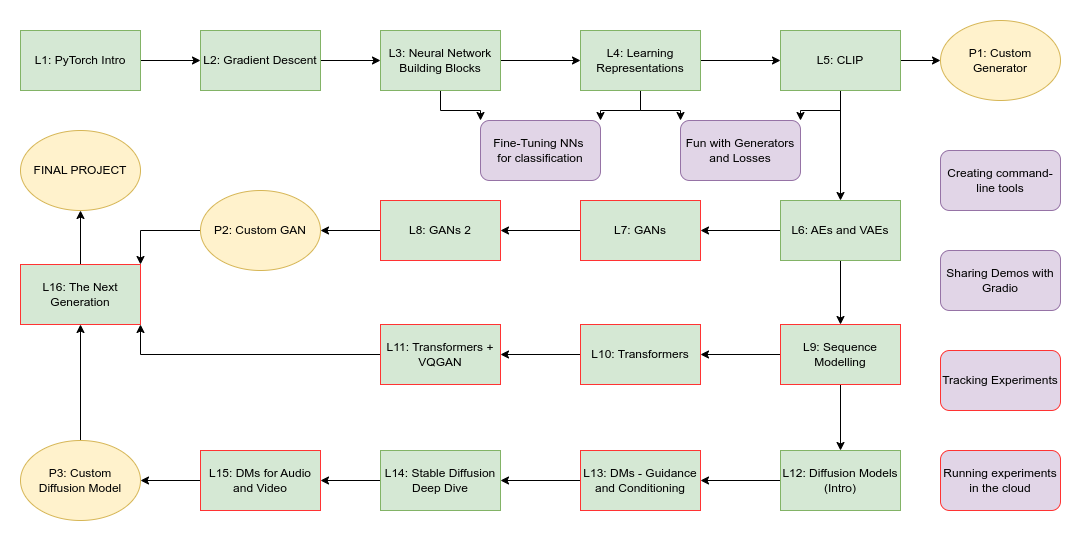

The diagram above was exported from draw.io. Its source (the exported page's mxGraphModel, read from the mxfile embedded in the PNG):
<mxGraphModel dx="1348" dy="805" grid="1" gridSize="10" guides="1" tooltips="1" connect="1" arrows="1" fold="1" page="1" pageScale="1" pageWidth="1169" pageHeight="827" math="0" shadow="0">
  <root>
    <mxCell id="0" />
    <mxCell id="1" parent="0" />
    <mxCell id="XNtSs48c3FSDyEsAO2NG-3" value="" style="edgeStyle=orthogonalEdgeStyle;rounded=0;orthogonalLoop=1;jettySize=auto;html=1;" edge="1" parent="1" source="XNtSs48c3FSDyEsAO2NG-1" target="XNtSs48c3FSDyEsAO2NG-2">
      <mxGeometry relative="1" as="geometry" />
    </mxCell>
    <mxCell id="XNtSs48c3FSDyEsAO2NG-1" value="L1: PyTorch Intro" style="rounded=0;whiteSpace=wrap;html=1;fillColor=#d5e8d4;strokeColor=#82b366;" vertex="1" parent="1">
      <mxGeometry x="80" y="120" width="120" height="60" as="geometry" />
    </mxCell>
    <mxCell id="XNtSs48c3FSDyEsAO2NG-5" value="" style="edgeStyle=orthogonalEdgeStyle;rounded=0;orthogonalLoop=1;jettySize=auto;html=1;" edge="1" parent="1" source="XNtSs48c3FSDyEsAO2NG-2" target="XNtSs48c3FSDyEsAO2NG-4">
      <mxGeometry relative="1" as="geometry" />
    </mxCell>
    <mxCell id="XNtSs48c3FSDyEsAO2NG-2" value="L2: Gradient Descent" style="whiteSpace=wrap;html=1;rounded=0;fillColor=#d5e8d4;strokeColor=#82b366;" vertex="1" parent="1">
      <mxGeometry x="260" y="120" width="120" height="60" as="geometry" />
    </mxCell>
    <mxCell id="XNtSs48c3FSDyEsAO2NG-7" value="" style="edgeStyle=orthogonalEdgeStyle;rounded=0;orthogonalLoop=1;jettySize=auto;html=1;" edge="1" parent="1" source="XNtSs48c3FSDyEsAO2NG-4" target="XNtSs48c3FSDyEsAO2NG-6">
      <mxGeometry relative="1" as="geometry" />
    </mxCell>
    <mxCell id="XNtSs48c3FSDyEsAO2NG-11" style="edgeStyle=orthogonalEdgeStyle;rounded=0;orthogonalLoop=1;jettySize=auto;html=1;exitX=0.5;exitY=1;exitDx=0;exitDy=0;entryX=0;entryY=0;entryDx=0;entryDy=0;" edge="1" parent="1" source="XNtSs48c3FSDyEsAO2NG-4" target="XNtSs48c3FSDyEsAO2NG-10">
      <mxGeometry relative="1" as="geometry" />
    </mxCell>
    <mxCell id="XNtSs48c3FSDyEsAO2NG-4" value="L3: Neural Network&lt;br&gt;Building Blocks" style="whiteSpace=wrap;html=1;rounded=0;fillColor=#d5e8d4;strokeColor=#82b366;" vertex="1" parent="1">
      <mxGeometry x="440" y="120" width="120" height="60" as="geometry" />
    </mxCell>
    <mxCell id="XNtSs48c3FSDyEsAO2NG-9" value="" style="edgeStyle=orthogonalEdgeStyle;rounded=0;orthogonalLoop=1;jettySize=auto;html=1;" edge="1" parent="1" source="XNtSs48c3FSDyEsAO2NG-6" target="XNtSs48c3FSDyEsAO2NG-8">
      <mxGeometry relative="1" as="geometry" />
    </mxCell>
    <mxCell id="XNtSs48c3FSDyEsAO2NG-12" style="edgeStyle=orthogonalEdgeStyle;rounded=0;orthogonalLoop=1;jettySize=auto;html=1;exitX=0.5;exitY=1;exitDx=0;exitDy=0;entryX=1;entryY=0;entryDx=0;entryDy=0;" edge="1" parent="1" source="XNtSs48c3FSDyEsAO2NG-6" target="XNtSs48c3FSDyEsAO2NG-10">
      <mxGeometry relative="1" as="geometry" />
    </mxCell>
    <mxCell id="XNtSs48c3FSDyEsAO2NG-14" style="edgeStyle=orthogonalEdgeStyle;rounded=0;orthogonalLoop=1;jettySize=auto;html=1;exitX=0.5;exitY=1;exitDx=0;exitDy=0;entryX=0;entryY=0;entryDx=0;entryDy=0;" edge="1" parent="1" source="XNtSs48c3FSDyEsAO2NG-6" target="XNtSs48c3FSDyEsAO2NG-13">
      <mxGeometry relative="1" as="geometry" />
    </mxCell>
    <mxCell id="XNtSs48c3FSDyEsAO2NG-6" value="L4: Learning Representations" style="whiteSpace=wrap;html=1;rounded=0;fillColor=#d5e8d4;strokeColor=#82b366;" vertex="1" parent="1">
      <mxGeometry x="640" y="120" width="120" height="60" as="geometry" />
    </mxCell>
    <mxCell id="XNtSs48c3FSDyEsAO2NG-15" style="edgeStyle=orthogonalEdgeStyle;rounded=0;orthogonalLoop=1;jettySize=auto;html=1;exitX=0.5;exitY=1;exitDx=0;exitDy=0;entryX=1;entryY=0;entryDx=0;entryDy=0;" edge="1" parent="1" source="XNtSs48c3FSDyEsAO2NG-8" target="XNtSs48c3FSDyEsAO2NG-13">
      <mxGeometry relative="1" as="geometry" />
    </mxCell>
    <mxCell id="XNtSs48c3FSDyEsAO2NG-17" value="" style="edgeStyle=orthogonalEdgeStyle;rounded=0;orthogonalLoop=1;jettySize=auto;html=1;" edge="1" parent="1" source="XNtSs48c3FSDyEsAO2NG-8" target="XNtSs48c3FSDyEsAO2NG-16">
      <mxGeometry relative="1" as="geometry" />
    </mxCell>
    <mxCell id="XNtSs48c3FSDyEsAO2NG-41" style="edgeStyle=orthogonalEdgeStyle;rounded=0;orthogonalLoop=1;jettySize=auto;html=1;" edge="1" parent="1" source="XNtSs48c3FSDyEsAO2NG-8" target="XNtSs48c3FSDyEsAO2NG-40">
      <mxGeometry relative="1" as="geometry" />
    </mxCell>
    <mxCell id="XNtSs48c3FSDyEsAO2NG-8" value="L5: CLIP" style="whiteSpace=wrap;html=1;rounded=0;fillColor=#d5e8d4;strokeColor=#82b366;" vertex="1" parent="1">
      <mxGeometry x="840" y="120" width="120" height="60" as="geometry" />
    </mxCell>
    <mxCell id="XNtSs48c3FSDyEsAO2NG-10" value="Fine-Tuning NNs&amp;nbsp;&lt;br&gt;for classification" style="rounded=1;whiteSpace=wrap;html=1;fillColor=#e1d5e7;strokeColor=#9673a6;" vertex="1" parent="1">
      <mxGeometry x="540" y="210" width="120" height="60" as="geometry" />
    </mxCell>
    <mxCell id="XNtSs48c3FSDyEsAO2NG-13" value="Fun with Generators&lt;br&gt;and Losses" style="rounded=1;whiteSpace=wrap;html=1;fillColor=#e1d5e7;strokeColor=#9673a6;" vertex="1" parent="1">
      <mxGeometry x="740" y="210" width="120" height="60" as="geometry" />
    </mxCell>
    <mxCell id="XNtSs48c3FSDyEsAO2NG-19" value="" style="edgeStyle=orthogonalEdgeStyle;rounded=0;orthogonalLoop=1;jettySize=auto;html=1;" edge="1" parent="1" source="XNtSs48c3FSDyEsAO2NG-16" target="XNtSs48c3FSDyEsAO2NG-18">
      <mxGeometry relative="1" as="geometry" />
    </mxCell>
    <mxCell id="XNtSs48c3FSDyEsAO2NG-23" value="" style="edgeStyle=orthogonalEdgeStyle;rounded=0;orthogonalLoop=1;jettySize=auto;html=1;" edge="1" parent="1" source="XNtSs48c3FSDyEsAO2NG-16" target="XNtSs48c3FSDyEsAO2NG-22">
      <mxGeometry relative="1" as="geometry" />
    </mxCell>
    <mxCell id="XNtSs48c3FSDyEsAO2NG-16" value="L6: AEs and VAEs" style="whiteSpace=wrap;html=1;rounded=0;fillColor=#d5e8d4;strokeColor=#82b366;" vertex="1" parent="1">
      <mxGeometry x="840" y="290" width="120" height="60" as="geometry" />
    </mxCell>
    <mxCell id="XNtSs48c3FSDyEsAO2NG-21" value="" style="edgeStyle=orthogonalEdgeStyle;rounded=0;orthogonalLoop=1;jettySize=auto;html=1;" edge="1" parent="1" source="XNtSs48c3FSDyEsAO2NG-18" target="XNtSs48c3FSDyEsAO2NG-20">
      <mxGeometry relative="1" as="geometry" />
    </mxCell>
    <mxCell id="XNtSs48c3FSDyEsAO2NG-27" value="" style="edgeStyle=orthogonalEdgeStyle;rounded=0;orthogonalLoop=1;jettySize=auto;html=1;" edge="1" parent="1" source="XNtSs48c3FSDyEsAO2NG-18" target="XNtSs48c3FSDyEsAO2NG-26">
      <mxGeometry relative="1" as="geometry" />
    </mxCell>
    <mxCell id="XNtSs48c3FSDyEsAO2NG-18" value="L9: Sequence Modelling" style="rounded=0;whiteSpace=wrap;html=1;fillColor=#d5e8d4;strokeColor=#FF3333;" vertex="1" parent="1">
      <mxGeometry x="840" y="414" width="120" height="60" as="geometry" />
    </mxCell>
    <mxCell id="XNtSs48c3FSDyEsAO2NG-31" value="" style="edgeStyle=orthogonalEdgeStyle;rounded=0;orthogonalLoop=1;jettySize=auto;html=1;" edge="1" parent="1" source="XNtSs48c3FSDyEsAO2NG-20" target="XNtSs48c3FSDyEsAO2NG-30">
      <mxGeometry relative="1" as="geometry" />
    </mxCell>
    <mxCell id="XNtSs48c3FSDyEsAO2NG-20" value="L12: Diffusion Models (Intro)" style="whiteSpace=wrap;html=1;rounded=0;fillColor=#d5e8d4;strokeColor=#82b366;" vertex="1" parent="1">
      <mxGeometry x="840" y="540" width="120" height="60" as="geometry" />
    </mxCell>
    <mxCell id="XNtSs48c3FSDyEsAO2NG-25" value="" style="edgeStyle=orthogonalEdgeStyle;rounded=0;orthogonalLoop=1;jettySize=auto;html=1;" edge="1" parent="1" source="XNtSs48c3FSDyEsAO2NG-22" target="XNtSs48c3FSDyEsAO2NG-24">
      <mxGeometry relative="1" as="geometry" />
    </mxCell>
    <mxCell id="XNtSs48c3FSDyEsAO2NG-22" value="L7: GANs" style="whiteSpace=wrap;html=1;rounded=0;fillColor=#d5e8d4;strokeColor=#FF3333;" vertex="1" parent="1">
      <mxGeometry x="640" y="290" width="120" height="60" as="geometry" />
    </mxCell>
    <mxCell id="XNtSs48c3FSDyEsAO2NG-39" style="edgeStyle=orthogonalEdgeStyle;rounded=0;orthogonalLoop=1;jettySize=auto;html=1;exitX=0;exitY=0.5;exitDx=0;exitDy=0;entryX=1;entryY=0.5;entryDx=0;entryDy=0;" edge="1" parent="1" source="XNtSs48c3FSDyEsAO2NG-24" target="XNtSs48c3FSDyEsAO2NG-42">
      <mxGeometry relative="1" as="geometry" />
    </mxCell>
    <mxCell id="XNtSs48c3FSDyEsAO2NG-24" value="L8: GANs 2" style="whiteSpace=wrap;html=1;rounded=0;fillColor=#d5e8d4;strokeColor=#FF3333;" vertex="1" parent="1">
      <mxGeometry x="440" y="290" width="120" height="60" as="geometry" />
    </mxCell>
    <mxCell id="XNtSs48c3FSDyEsAO2NG-29" value="" style="edgeStyle=orthogonalEdgeStyle;rounded=0;orthogonalLoop=1;jettySize=auto;html=1;" edge="1" parent="1" source="XNtSs48c3FSDyEsAO2NG-26" target="XNtSs48c3FSDyEsAO2NG-28">
      <mxGeometry relative="1" as="geometry" />
    </mxCell>
    <mxCell id="XNtSs48c3FSDyEsAO2NG-26" value="L10: Transformers" style="whiteSpace=wrap;html=1;rounded=0;fillColor=#d5e8d4;strokeColor=#FF3333;" vertex="1" parent="1">
      <mxGeometry x="640" y="414" width="120" height="60" as="geometry" />
    </mxCell>
    <mxCell id="XNtSs48c3FSDyEsAO2NG-38" style="edgeStyle=orthogonalEdgeStyle;rounded=0;orthogonalLoop=1;jettySize=auto;html=1;entryX=1;entryY=1;entryDx=0;entryDy=0;" edge="1" parent="1" source="XNtSs48c3FSDyEsAO2NG-28" target="XNtSs48c3FSDyEsAO2NG-36">
      <mxGeometry relative="1" as="geometry" />
    </mxCell>
    <mxCell id="XNtSs48c3FSDyEsAO2NG-28" value="L11: Transformers + VQGAN" style="whiteSpace=wrap;html=1;rounded=0;fillColor=#d5e8d4;strokeColor=#FF3333;" vertex="1" parent="1">
      <mxGeometry x="440" y="414" width="120" height="60" as="geometry" />
    </mxCell>
    <mxCell id="XNtSs48c3FSDyEsAO2NG-33" value="" style="edgeStyle=orthogonalEdgeStyle;rounded=0;orthogonalLoop=1;jettySize=auto;html=1;" edge="1" parent="1" source="XNtSs48c3FSDyEsAO2NG-30" target="XNtSs48c3FSDyEsAO2NG-32">
      <mxGeometry relative="1" as="geometry" />
    </mxCell>
    <mxCell id="XNtSs48c3FSDyEsAO2NG-30" value="L13: DMs - Guidance and Conditioning" style="whiteSpace=wrap;html=1;rounded=0;fillColor=#d5e8d4;strokeColor=#FF3333;" vertex="1" parent="1">
      <mxGeometry x="640" y="540" width="120" height="60" as="geometry" />
    </mxCell>
    <mxCell id="XNtSs48c3FSDyEsAO2NG-35" value="" style="edgeStyle=orthogonalEdgeStyle;rounded=0;orthogonalLoop=1;jettySize=auto;html=1;" edge="1" parent="1" source="XNtSs48c3FSDyEsAO2NG-32" target="XNtSs48c3FSDyEsAO2NG-34">
      <mxGeometry relative="1" as="geometry" />
    </mxCell>
    <mxCell id="XNtSs48c3FSDyEsAO2NG-32" value="L14: Stable Diffusion Deep Dive" style="whiteSpace=wrap;html=1;rounded=0;fillColor=#d5e8d4;strokeColor=#82b366;" vertex="1" parent="1">
      <mxGeometry x="440" y="540" width="120" height="60" as="geometry" />
    </mxCell>
    <mxCell id="XNtSs48c3FSDyEsAO2NG-37" value="" style="edgeStyle=orthogonalEdgeStyle;rounded=0;orthogonalLoop=1;jettySize=auto;html=1;" edge="1" parent="1" source="XNtSs48c3FSDyEsAO2NG-34" target="XNtSs48c3FSDyEsAO2NG-46">
      <mxGeometry relative="1" as="geometry" />
    </mxCell>
    <mxCell id="XNtSs48c3FSDyEsAO2NG-34" value="L15: DMs for Audio and Video" style="whiteSpace=wrap;html=1;rounded=0;fillColor=#d5e8d4;strokeColor=#FF3333;" vertex="1" parent="1">
      <mxGeometry x="260" y="540" width="120" height="60" as="geometry" />
    </mxCell>
    <mxCell id="XNtSs48c3FSDyEsAO2NG-45" value="" style="edgeStyle=orthogonalEdgeStyle;rounded=0;orthogonalLoop=1;jettySize=auto;html=1;" edge="1" parent="1" source="XNtSs48c3FSDyEsAO2NG-36" target="XNtSs48c3FSDyEsAO2NG-44">
      <mxGeometry relative="1" as="geometry" />
    </mxCell>
    <mxCell id="XNtSs48c3FSDyEsAO2NG-36" value="L16: The Next Generation" style="whiteSpace=wrap;html=1;rounded=0;fillColor=#d5e8d4;strokeColor=#FF3333;" vertex="1" parent="1">
      <mxGeometry x="80" y="354" width="120" height="60" as="geometry" />
    </mxCell>
    <mxCell id="XNtSs48c3FSDyEsAO2NG-40" value="P1: Custom Generator" style="ellipse;whiteSpace=wrap;html=1;fillColor=#fff2cc;strokeColor=#d6b656;" vertex="1" parent="1">
      <mxGeometry x="1000" y="110" width="120" height="80" as="geometry" />
    </mxCell>
    <mxCell id="XNtSs48c3FSDyEsAO2NG-43" style="edgeStyle=orthogonalEdgeStyle;rounded=0;orthogonalLoop=1;jettySize=auto;html=1;exitX=0;exitY=0.5;exitDx=0;exitDy=0;entryX=1;entryY=0;entryDx=0;entryDy=0;" edge="1" parent="1" source="XNtSs48c3FSDyEsAO2NG-42" target="XNtSs48c3FSDyEsAO2NG-36">
      <mxGeometry relative="1" as="geometry" />
    </mxCell>
    <mxCell id="XNtSs48c3FSDyEsAO2NG-42" value="P2: Custom GAN" style="ellipse;whiteSpace=wrap;html=1;fillColor=#fff2cc;strokeColor=#d6b656;" vertex="1" parent="1">
      <mxGeometry x="260" y="280" width="120" height="80" as="geometry" />
    </mxCell>
    <mxCell id="XNtSs48c3FSDyEsAO2NG-44" value="FINAL PROJECT&lt;span style=&quot;color: rgba(0, 0, 0, 0); font-family: monospace; font-size: 0px; text-align: start;&quot;&gt;%3CmxGraphModel%3E%3Croot%3E%3CmxCell%20id%3D%220%22%2F%3E%3CmxCell%20id%3D%221%22%20parent%3D%220%22%2F%3E%3CmxCell%20id%3D%222%22%20value%3D%22P1%3A%20Custom%20Generator%22%20style%3D%22ellipse%3BwhiteSpace%3Dwrap%3Bhtml%3D1%3BfillColor%3D%23fff2cc%3BstrokeColor%3D%23d6b656%3B%22%20vertex%3D%221%22%20parent%3D%221%22%3E%3CmxGeometry%20x%3D%221000%22%20y%3D%22190%22%20width%3D%22120%22%20height%3D%2280%22%20as%3D%22geometry%22%2F%3E%3C%2FmxCell%3E%3C%2Froot%3E%3C%2FmxGraphModel%3E&lt;/span&gt;" style="ellipse;whiteSpace=wrap;html=1;fillColor=#fff2cc;strokeColor=#d6b656;" vertex="1" parent="1">
      <mxGeometry x="80" y="220" width="120" height="80" as="geometry" />
    </mxCell>
    <mxCell id="XNtSs48c3FSDyEsAO2NG-48" style="edgeStyle=orthogonalEdgeStyle;rounded=0;orthogonalLoop=1;jettySize=auto;html=1;entryX=0.5;entryY=1;entryDx=0;entryDy=0;" edge="1" parent="1" source="XNtSs48c3FSDyEsAO2NG-46" target="XNtSs48c3FSDyEsAO2NG-36">
      <mxGeometry relative="1" as="geometry" />
    </mxCell>
    <mxCell id="XNtSs48c3FSDyEsAO2NG-46" value="P3: Custom&lt;br&gt;Diffusion Model" style="ellipse;whiteSpace=wrap;html=1;fillColor=#fff2cc;strokeColor=#d6b656;" vertex="1" parent="1">
      <mxGeometry x="80" y="530" width="120" height="80" as="geometry" />
    </mxCell>
    <mxCell id="XNtSs48c3FSDyEsAO2NG-49" value="Creating command-line tools" style="rounded=1;whiteSpace=wrap;html=1;fillColor=#e1d5e7;strokeColor=#9673a6;" vertex="1" parent="1">
      <mxGeometry x="1000" y="240" width="120" height="60" as="geometry" />
    </mxCell>
    <mxCell id="XNtSs48c3FSDyEsAO2NG-50" value="Sharing Demos with Gradio" style="rounded=1;whiteSpace=wrap;html=1;fillColor=#e1d5e7;strokeColor=#9673a6;" vertex="1" parent="1">
      <mxGeometry x="1000" y="340" width="120" height="60" as="geometry" />
    </mxCell>
    <mxCell id="XNtSs48c3FSDyEsAO2NG-51" value="Tracking Experiments" style="rounded=1;whiteSpace=wrap;html=1;fillColor=#e1d5e7;strokeColor=#FF3333;" vertex="1" parent="1">
      <mxGeometry x="1000" y="440" width="120" height="60" as="geometry" />
    </mxCell>
    <mxCell id="XNtSs48c3FSDyEsAO2NG-52" value="Running experiments in the cloud" style="rounded=1;whiteSpace=wrap;html=1;fillColor=#e1d5e7;strokeColor=#FF3333;" vertex="1" parent="1">
      <mxGeometry x="1000" y="540" width="120" height="60" as="geometry" />
    </mxCell>
  </root>
</mxGraphModel>